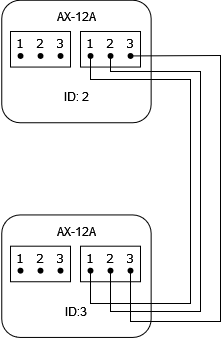

The diagram above was exported from draw.io. Its source (the exported page's mxGraphModel, read from the mxfile embedded in the PNG):
<mxGraphModel dx="1434" dy="746" grid="0" gridSize="10" guides="1" tooltips="1" connect="1" arrows="1" fold="1" page="1" pageScale="1" pageWidth="1100" pageHeight="850" background="none" math="0" shadow="0">
  <root>
    <mxCell id="0" />
    <mxCell id="1" parent="0" />
    <mxCell id="psXuE5Bi8fvCq3IU7CZu-64" value="" style="group" parent="1" vertex="1" connectable="0">
      <mxGeometry x="860" y="68.75" width="150.6400000000001" height="122.5" as="geometry" />
    </mxCell>
    <mxCell id="psXuE5Bi8fvCq3IU7CZu-2" value="" style="rounded=1;whiteSpace=wrap;html=1;rotation=90;" parent="psXuE5Bi8fvCq3IU7CZu-64" vertex="1">
      <mxGeometry x="14.700000000000045" y="-13.439999999999998" width="122.5" height="149.38" as="geometry" />
    </mxCell>
    <mxCell id="psXuE5Bi8fvCq3IU7CZu-13" value="" style="group" parent="psXuE5Bi8fvCq3IU7CZu-64" vertex="1" connectable="0">
      <mxGeometry y="31.25" width="80" height="40" as="geometry" />
    </mxCell>
    <mxCell id="psXuE5Bi8fvCq3IU7CZu-3" value="" style="rounded=0;whiteSpace=wrap;html=1;" parent="psXuE5Bi8fvCq3IU7CZu-13" vertex="1">
      <mxGeometry x="10" width="60" height="35.55555555555555" as="geometry" />
    </mxCell>
    <mxCell id="VuVPS5KJBOoQBnHny8Ev-8" value="1" style="shape=waypoint;sketch=0;fillStyle=solid;size=6;pointerEvents=1;points=[];fillColor=none;resizable=0;rotatable=0;perimeter=centerPerimeter;snapToPoint=1;verticalAlign=top;spacingBottom=0;spacingTop=-5;fontFamily=Verdana;fontSize=12;" parent="psXuE5Bi8fvCq3IU7CZu-13" vertex="1">
      <mxGeometry y="4.444444444444444" width="40" height="40" as="geometry" />
    </mxCell>
    <mxCell id="psXuE5Bi8fvCq3IU7CZu-11" value="3&#10;" style="shape=waypoint;sketch=0;fillStyle=solid;size=6;pointerEvents=1;points=[];fillColor=none;resizable=0;rotatable=0;perimeter=centerPerimeter;snapToPoint=1;verticalAlign=top;spacingBottom=0;spacingTop=-5;fontFamily=Verdana;fontSize=12;" parent="psXuE5Bi8fvCq3IU7CZu-13" vertex="1">
      <mxGeometry x="40" y="4.444444444444444" width="40" height="40" as="geometry" />
    </mxCell>
    <mxCell id="psXuE5Bi8fvCq3IU7CZu-10" value="2&#10;" style="shape=waypoint;sketch=0;fillStyle=solid;size=6;pointerEvents=1;points=[];fillColor=none;resizable=0;rotatable=0;perimeter=centerPerimeter;snapToPoint=1;verticalAlign=top;spacingBottom=0;spacingTop=-5;fontFamily=Verdana;fontSize=12;" parent="psXuE5Bi8fvCq3IU7CZu-13" vertex="1">
      <mxGeometry x="20" y="4.444444444444444" width="40" height="40" as="geometry" />
    </mxCell>
    <mxCell id="psXuE5Bi8fvCq3IU7CZu-14" value="" style="group" parent="psXuE5Bi8fvCq3IU7CZu-64" vertex="1" connectable="0">
      <mxGeometry x="70" y="31.25" width="80" height="40" as="geometry" />
    </mxCell>
    <mxCell id="psXuE5Bi8fvCq3IU7CZu-15" value="" style="rounded=0;whiteSpace=wrap;html=1;" parent="psXuE5Bi8fvCq3IU7CZu-14" vertex="1">
      <mxGeometry x="10" width="60" height="35.55555555555555" as="geometry" />
    </mxCell>
    <mxCell id="psXuE5Bi8fvCq3IU7CZu-16" value="1" style="shape=waypoint;sketch=0;fillStyle=solid;size=6;pointerEvents=1;points=[];fillColor=none;resizable=0;rotatable=0;perimeter=centerPerimeter;snapToPoint=1;verticalAlign=top;spacingBottom=0;spacingTop=-5;fontFamily=Verdana;fontSize=12;" parent="psXuE5Bi8fvCq3IU7CZu-14" vertex="1">
      <mxGeometry y="4.444444444444444" width="40" height="40" as="geometry" />
    </mxCell>
    <mxCell id="psXuE5Bi8fvCq3IU7CZu-17" value="3&#10;" style="shape=waypoint;sketch=0;fillStyle=solid;size=6;pointerEvents=1;points=[];fillColor=none;resizable=0;rotatable=0;perimeter=centerPerimeter;snapToPoint=1;verticalAlign=top;spacingBottom=0;spacingTop=-5;fontFamily=Verdana;fontSize=12;" parent="psXuE5Bi8fvCq3IU7CZu-14" vertex="1">
      <mxGeometry x="40" y="4.444444444444444" width="40" height="40" as="geometry" />
    </mxCell>
    <mxCell id="psXuE5Bi8fvCq3IU7CZu-18" value="2&#10;" style="shape=waypoint;sketch=0;fillStyle=solid;size=6;pointerEvents=1;points=[];fillColor=none;resizable=0;rotatable=0;perimeter=centerPerimeter;snapToPoint=1;verticalAlign=top;spacingBottom=0;spacingTop=-5;fontFamily=Verdana;fontSize=12;" parent="psXuE5Bi8fvCq3IU7CZu-14" vertex="1">
      <mxGeometry x="20" y="4.444444444444444" width="40" height="40" as="geometry" />
    </mxCell>
    <mxCell id="psXuE5Bi8fvCq3IU7CZu-49" value="AX-12A" style="text;html=1;strokeColor=none;fillColor=none;align=center;verticalAlign=middle;whiteSpace=wrap;rounded=0;" parent="psXuE5Bi8fvCq3IU7CZu-64" vertex="1">
      <mxGeometry x="45.950000000000045" y="1.25" width="60" height="30" as="geometry" />
    </mxCell>
    <mxCell id="psXuE5Bi8fvCq3IU7CZu-62" value="&lt;div&gt;ID: 2&lt;/div&gt;" style="text;html=1;strokeColor=none;fillColor=none;align=center;verticalAlign=middle;whiteSpace=wrap;rounded=0;" parent="psXuE5Bi8fvCq3IU7CZu-64" vertex="1">
      <mxGeometry x="45.950000000000045" y="81.25" width="60" height="30" as="geometry" />
    </mxCell>
    <mxCell id="psXuE5Bi8fvCq3IU7CZu-65" value="" style="group" parent="1" vertex="1" connectable="0">
      <mxGeometry x="860" y="283.44" width="150.6400000000001" height="122.5" as="geometry" />
    </mxCell>
    <mxCell id="psXuE5Bi8fvCq3IU7CZu-66" value="" style="rounded=1;whiteSpace=wrap;html=1;rotation=90;" parent="psXuE5Bi8fvCq3IU7CZu-65" vertex="1">
      <mxGeometry x="14.700000000000045" y="-13.439999999999998" width="122.5" height="149.38" as="geometry" />
    </mxCell>
    <mxCell id="psXuE5Bi8fvCq3IU7CZu-67" value="" style="group" parent="psXuE5Bi8fvCq3IU7CZu-65" vertex="1" connectable="0">
      <mxGeometry y="31.25" width="80" height="40" as="geometry" />
    </mxCell>
    <mxCell id="psXuE5Bi8fvCq3IU7CZu-68" value="" style="rounded=0;whiteSpace=wrap;html=1;" parent="psXuE5Bi8fvCq3IU7CZu-67" vertex="1">
      <mxGeometry x="10" width="60" height="35.55555555555555" as="geometry" />
    </mxCell>
    <mxCell id="psXuE5Bi8fvCq3IU7CZu-69" value="1" style="shape=waypoint;sketch=0;fillStyle=solid;size=6;pointerEvents=1;points=[];fillColor=none;resizable=0;rotatable=0;perimeter=centerPerimeter;snapToPoint=1;verticalAlign=top;spacingBottom=0;spacingTop=-5;fontFamily=Verdana;fontSize=12;" parent="psXuE5Bi8fvCq3IU7CZu-67" vertex="1">
      <mxGeometry y="4.444444444444444" width="40" height="40" as="geometry" />
    </mxCell>
    <mxCell id="psXuE5Bi8fvCq3IU7CZu-70" value="3&#10;" style="shape=waypoint;sketch=0;fillStyle=solid;size=6;pointerEvents=1;points=[];fillColor=none;resizable=0;rotatable=0;perimeter=centerPerimeter;snapToPoint=1;verticalAlign=top;spacingBottom=0;spacingTop=-5;fontFamily=Verdana;fontSize=12;" parent="psXuE5Bi8fvCq3IU7CZu-67" vertex="1">
      <mxGeometry x="40" y="4.444444444444444" width="40" height="40" as="geometry" />
    </mxCell>
    <mxCell id="psXuE5Bi8fvCq3IU7CZu-71" value="2&#10;" style="shape=waypoint;sketch=0;fillStyle=solid;size=6;pointerEvents=1;points=[];fillColor=none;resizable=0;rotatable=0;perimeter=centerPerimeter;snapToPoint=1;verticalAlign=top;spacingBottom=0;spacingTop=-5;fontFamily=Verdana;fontSize=12;" parent="psXuE5Bi8fvCq3IU7CZu-67" vertex="1">
      <mxGeometry x="20" y="4.444444444444444" width="40" height="40" as="geometry" />
    </mxCell>
    <mxCell id="psXuE5Bi8fvCq3IU7CZu-72" value="" style="group" parent="psXuE5Bi8fvCq3IU7CZu-65" vertex="1" connectable="0">
      <mxGeometry x="70" y="31.25" width="80" height="40" as="geometry" />
    </mxCell>
    <mxCell id="psXuE5Bi8fvCq3IU7CZu-73" value="" style="rounded=0;whiteSpace=wrap;html=1;" parent="psXuE5Bi8fvCq3IU7CZu-72" vertex="1">
      <mxGeometry x="10" width="60" height="35.55555555555555" as="geometry" />
    </mxCell>
    <mxCell id="psXuE5Bi8fvCq3IU7CZu-74" value="1" style="shape=waypoint;sketch=0;fillStyle=solid;size=6;pointerEvents=1;points=[];fillColor=none;resizable=0;rotatable=0;perimeter=centerPerimeter;snapToPoint=1;verticalAlign=top;spacingBottom=0;spacingTop=-5;fontFamily=Verdana;fontSize=12;" parent="psXuE5Bi8fvCq3IU7CZu-72" vertex="1">
      <mxGeometry y="4.444444444444444" width="40" height="40" as="geometry" />
    </mxCell>
    <mxCell id="psXuE5Bi8fvCq3IU7CZu-75" value="3&#10;" style="shape=waypoint;sketch=0;fillStyle=solid;size=6;pointerEvents=1;points=[];fillColor=none;resizable=0;rotatable=0;perimeter=centerPerimeter;snapToPoint=1;verticalAlign=top;spacingBottom=0;spacingTop=-5;fontFamily=Verdana;fontSize=12;" parent="psXuE5Bi8fvCq3IU7CZu-72" vertex="1">
      <mxGeometry x="40" y="4.444444444444444" width="40" height="40" as="geometry" />
    </mxCell>
    <mxCell id="psXuE5Bi8fvCq3IU7CZu-76" value="2&#10;" style="shape=waypoint;sketch=0;fillStyle=solid;size=6;pointerEvents=1;points=[];fillColor=none;resizable=0;rotatable=0;perimeter=centerPerimeter;snapToPoint=1;verticalAlign=top;spacingBottom=0;spacingTop=-5;fontFamily=Verdana;fontSize=12;" parent="psXuE5Bi8fvCq3IU7CZu-72" vertex="1">
      <mxGeometry x="20" y="4.444444444444444" width="40" height="40" as="geometry" />
    </mxCell>
    <mxCell id="psXuE5Bi8fvCq3IU7CZu-77" value="AX-12A" style="text;html=1;strokeColor=none;fillColor=none;align=center;verticalAlign=middle;whiteSpace=wrap;rounded=0;" parent="psXuE5Bi8fvCq3IU7CZu-65" vertex="1">
      <mxGeometry x="45.950000000000045" y="1.25" width="60" height="30" as="geometry" />
    </mxCell>
    <mxCell id="psXuE5Bi8fvCq3IU7CZu-78" value="ID:3" style="text;html=1;strokeColor=none;fillColor=none;align=center;verticalAlign=middle;whiteSpace=wrap;rounded=0;" parent="psXuE5Bi8fvCq3IU7CZu-65" vertex="1">
      <mxGeometry x="45.950000000000045" y="81.25" width="60" height="30" as="geometry" />
    </mxCell>
    <mxCell id="psXuE5Bi8fvCq3IU7CZu-82" value="" style="endArrow=none;html=1;rounded=0;exitX=0.575;exitY=0.683;exitDx=0;exitDy=0;exitPerimeter=0;edgeStyle=orthogonalEdgeStyle;" parent="1" source="psXuE5Bi8fvCq3IU7CZu-74" target="psXuE5Bi8fvCq3IU7CZu-16" edge="1">
      <mxGeometry width="50" height="50" relative="1" as="geometry">
        <mxPoint x="670" y="440" as="sourcePoint" />
        <mxPoint x="720" y="390" as="targetPoint" />
        <Array as="points">
          <mxPoint x="950" y="372" />
          <mxPoint x="1050" y="372" />
          <mxPoint x="1050" y="148" />
          <mxPoint x="950" y="148" />
        </Array>
      </mxGeometry>
    </mxCell>
    <mxCell id="psXuE5Bi8fvCq3IU7CZu-83" value="" style="endArrow=none;html=1;rounded=0;exitX=0.6;exitY=0.508;exitDx=0;exitDy=0;exitPerimeter=0;" parent="1" source="psXuE5Bi8fvCq3IU7CZu-76" target="psXuE5Bi8fvCq3IU7CZu-18" edge="1">
      <mxGeometry width="50" height="50" relative="1" as="geometry">
        <mxPoint x="670" y="440" as="sourcePoint" />
        <mxPoint x="720" y="390" as="targetPoint" />
        <Array as="points">
          <mxPoint x="970" y="380" />
          <mxPoint x="1060" y="380" />
          <mxPoint x="1060" y="140" />
          <mxPoint x="1020" y="140" />
          <mxPoint x="970" y="140" />
        </Array>
      </mxGeometry>
    </mxCell>
    <mxCell id="psXuE5Bi8fvCq3IU7CZu-84" value="" style="endArrow=none;html=1;rounded=0;" parent="1" source="psXuE5Bi8fvCq3IU7CZu-75" target="psXuE5Bi8fvCq3IU7CZu-17" edge="1">
      <mxGeometry width="50" height="50" relative="1" as="geometry">
        <mxPoint x="670" y="440" as="sourcePoint" />
        <mxPoint x="720" y="390" as="targetPoint" />
        <Array as="points">
          <mxPoint x="990" y="390" />
          <mxPoint x="1080" y="390" />
          <mxPoint x="1080" y="124" />
        </Array>
      </mxGeometry>
    </mxCell>
  </root>
</mxGraphModel>